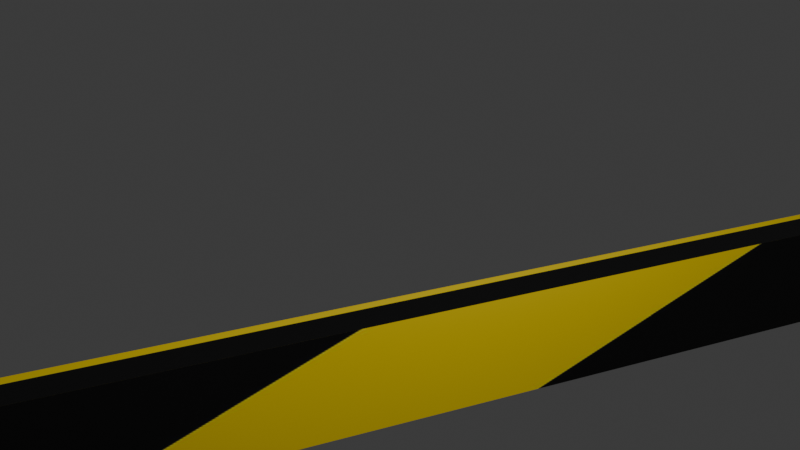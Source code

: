 # Source: SafetyTape.blend  (saved by Blender 5.1.30; exported with 4.5.12 LTS)
import bpy
from mathutils import Matrix  # noqa: F401  (used for matrix-valued properties, if any)

bpy.ops.wm.read_factory_settings(use_empty=True)
scene = bpy.context.scene
scene.name = 'Scene'

# ---- collections
col_collection = bpy.data.collections.new('Collection'); scene.collection.children.link(col_collection)
col_safetytape = bpy.data.collections.new('SafetyTape'); scene.collection.children.link(col_safetytape)

# ---- images (referenced by path relative to the original .blend; pixels are not part of the script)
import os
ASSET_DIR = os.environ.get("B2B_ASSET_DIR", "")  # directory of the original .blend (textures are referenced by path, not embedded)
HERE = os.path.dirname(os.path.abspath(__file__))  # packed textures are extracted next to this script under _unpacked/

def load_image(name, relpath, width, height, colorspace="sRGB"):
    """Load a texture the original file referenced (path relative to the .blend, or extracted next to this script)."""
    p = next((c for c in (os.path.join(HERE, relpath), os.path.join(ASSET_DIR, relpath)) if relpath and os.path.exists(c)), "")
    if p:
        img = bpy.data.images.load(p, check_existing=True)
        img.name = name
    else:  # same state as the original file: an image datablock whose file is absent (Cycles renders it pink)
        img = bpy.data.images.new(name, width, height)
        img.source = "FILE"
        img.filepath = "//" + (relpath or name)
    img.colorspace_settings.name = colorspace
    return img
img_safetytape_texturemod_png = load_image('SafetyTape_TextureMod.png', '_unpacked/SafetyTape_TextureMod.0d28649f.png', 960, 320, 'sRGB')

# ---- materials (node trees are filled in below, after node groups)
mat_material_002 = bpy.data.materials.new('Material.002')

# ---- material node trees
mat_material_002.use_nodes = True; mat_material_002.node_tree.nodes.clear()
_N = mat_material_002.node_tree.nodes; _L = mat_material_002.node_tree.links
n0 = _N.new('ShaderNodeBsdfPrincipled'); n0.name = 'Principled BSDF'; n0.location = (-200, 100)
n1 = _N.new('ShaderNodeOutputMaterial'); n1.name = 'Material Output'; n1.location = (200, 100)
n2 = _N.new('ShaderNodeTexImage'); n2.name = 'Image Texture'; n2.location = (-542, 50)
n2.image = img_safetytape_texturemod_png
_L.new(n0.outputs[0], n1.inputs[0])
_L.new(n2.outputs[0], n0.inputs[0])
n1.is_active_output = True

# ---- world
world_world = bpy.data.worlds.new('World'); scene.world = world_world
world_world.use_nodes = True; world_world.node_tree.nodes.clear()
_N = world_world.node_tree.nodes; _L = world_world.node_tree.links
n0 = _N.new('ShaderNodeOutputWorld'); n0.name = 'World Output'; n0.location = (200, 100)
n1 = _N.new('ShaderNodeBackground'); n1.name = 'Background'; n1.location = (-200, 100)
n1.inputs[0].default_value = (0.05088, 0.05088, 0.05088, 1.0)
_L.new(n1.outputs[0], n0.inputs[0])
n0.is_active_output = True
world_world.color = (0.05088, 0.05088, 0.05088)
world_world.sun_shadow_jitter_overblur = 0.0

# ---- cameras
cam_camera = bpy.data.cameras.new('Camera')
cam_camera.clip_end = 100.0
cam_camera.ortho_scale = 7.314

# ---- lights
light_light = bpy.data.lights.new('Light', 'POINT')
light_light.energy = 1000.0
light_light.shadow_soft_size = 0.1

# ---- meshes
me_cube = bpy.data.meshes.new('Cube')
me_cube.from_pydata([(-1.0, -1.0, -1.0), (-1.0, -1.0, 1.0), (-1.0, 1.0, -1.0), (-1.0, 1.0, 1.0), (1.0, -1.0, -1.0), (1.0, -1.0, 1.0), (1.0, 1.0, -1.0), (1.0, 1.0, 1.0)], [], [(0, 1, 3, 2), (2, 3, 7, 6), (6, 7, 5, 4), (4, 5, 1, 0), (2, 6, 4, 0), (7, 3, 1, 5)])
_uv = me_cube.uv_layers.new(name='UVMap')
_uv.uv.foreach_set('vector', [-0.4993, 0.8097, -0.4982, 0.1511, 1.478, 0.1804, 1.476, 0.8389, 0.1643, 1.0, 0.1273, 1.0, 0.1273, -4.636e-09, 0.1643, 2.053e-08, -0.6795, 0.7574, -0.6773, 0.1833, 1.045, 0.2426, 1.043, 0.8167, 0.2384, 1.0, 0.2014, 1.0, 0.2014, -1.391e-08, 0.2384, 1.126e-08, 0.2754, 6.621e-09, 0.2754, 1.0, 0.2384, 1.0, 0.2384, -1.855e-08, 0.3125, 1.984e-09, 0.3125, 1.0, 0.2754, 1.0, 0.2754, -2.318e-08])
me_cube.materials.append(mat_material_002)
me_cube.update()

# ---- objects
ob_light = bpy.data.objects.new('Light', light_light)
ob_camera = bpy.data.objects.new('Camera', cam_camera)
ob_cube = bpy.data.objects.new('Cube', me_cube)

# ---- transforms, parenting, visibility, modifiers, constraints
ob_light.location = (4.076, 1.005, 5.904)
ob_light.rotation_euler = (0.6503, 0.05522, 1.866)
ob_light.lock_rotations_4d = False
ob_light.empty_display_type = 'ARROWS'
ob_light.color = (0.0, 0.0, 0.0, 0.0)
ob_light.lineart.crease_threshold = 0.0
ob_camera.location = (7.807, -3.726, 4.708)
ob_camera.rotation_euler = (1.193, -4.222e-06, 1.126)
ob_camera.lock_rotations_4d = False
ob_camera.empty_display_type = 'ARROWS'
ob_camera.color = (0.0, 0.0, 0.0, 0.0)
ob_camera.display_type = 'WIRE'
ob_camera.lineart.crease_threshold = 0.0
ob_cube.location = (0.0, 0.0, 0.0)
ob_cube.scale = (0.2203, 22.08, 0.5032)

# ---- collection membership
col_collection.objects.link(ob_light)
col_collection.objects.link(ob_camera)
col_safetytape.objects.link(ob_cube)

# ---- scene / render settings (as saved in the file)
scene.camera = ob_camera
scene.frame_start = 1; scene.frame_end = 250; scene.frame_set(1)
scene.render.engine = 'BLENDER_EEVEE_NEXT'
scene.render.bake_bias = 0.0
scene.render.bake_samples = 0
scene.cycles.sampling_pattern = 'TABULATED_SOBOL'
scene.eevee.use_volume_custom_range = False
bpy.context.view_layer.update()
